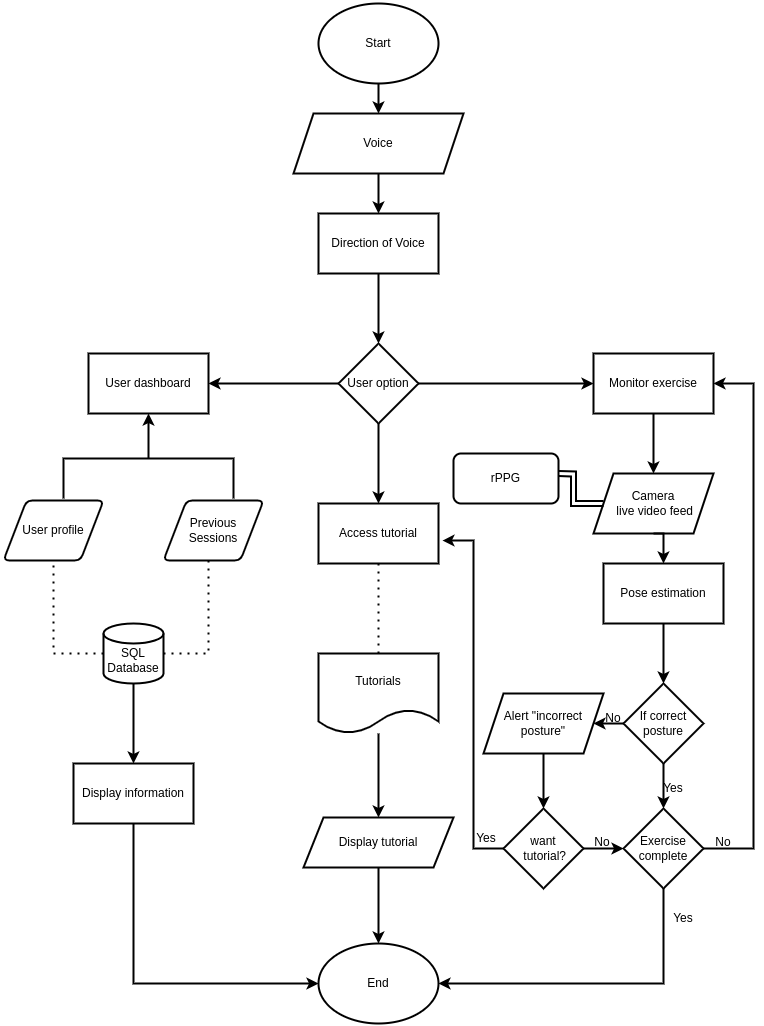

The diagram above was exported from draw.io. Its source (the exported page's mxGraphModel, read from the mxfile embedded in the PNG):
<mxGraphModel dx="1434" dy="836" grid="1" gridSize="10" guides="1" tooltips="1" connect="1" arrows="1" fold="1" page="1" pageScale="1" pageWidth="827" pageHeight="1169" background="none" math="0" shadow="0">
  <root>
    <mxCell id="WIyWlLk6GJQsqaUBKTNV-0" />
    <mxCell id="WIyWlLk6GJQsqaUBKTNV-1" parent="WIyWlLk6GJQsqaUBKTNV-0" />
    <mxCell id="_41Wr5Sp7Fdt4vIyCGYy-2" style="edgeStyle=orthogonalEdgeStyle;rounded=0;orthogonalLoop=1;jettySize=auto;html=1;strokeWidth=2;" edge="1" parent="WIyWlLk6GJQsqaUBKTNV-1" source="_41Wr5Sp7Fdt4vIyCGYy-0" target="_41Wr5Sp7Fdt4vIyCGYy-1">
      <mxGeometry relative="1" as="geometry" />
    </mxCell>
    <mxCell id="_41Wr5Sp7Fdt4vIyCGYy-0" value="Voice" style="shape=parallelogram;perimeter=parallelogramPerimeter;whiteSpace=wrap;html=1;fixedSize=1;fillColor=none;strokeColor=#030202;strokeWidth=2;" vertex="1" parent="WIyWlLk6GJQsqaUBKTNV-1">
      <mxGeometry x="300" y="130" width="170" height="60" as="geometry" />
    </mxCell>
    <mxCell id="_41Wr5Sp7Fdt4vIyCGYy-5" value="" style="edgeStyle=orthogonalEdgeStyle;rounded=0;orthogonalLoop=1;jettySize=auto;html=1;strokeWidth=2;" edge="1" parent="WIyWlLk6GJQsqaUBKTNV-1" source="_41Wr5Sp7Fdt4vIyCGYy-1" target="_41Wr5Sp7Fdt4vIyCGYy-4">
      <mxGeometry relative="1" as="geometry" />
    </mxCell>
    <mxCell id="_41Wr5Sp7Fdt4vIyCGYy-1" value="Direction of Voice" style="rounded=0;whiteSpace=wrap;html=1;fillColor=none;strokeWidth=2;" vertex="1" parent="WIyWlLk6GJQsqaUBKTNV-1">
      <mxGeometry x="325" y="230" width="120" height="60" as="geometry" />
    </mxCell>
    <mxCell id="_41Wr5Sp7Fdt4vIyCGYy-7" value="" style="edgeStyle=orthogonalEdgeStyle;rounded=0;orthogonalLoop=1;jettySize=auto;html=1;strokeWidth=2;" edge="1" parent="WIyWlLk6GJQsqaUBKTNV-1" source="_41Wr5Sp7Fdt4vIyCGYy-4" target="_41Wr5Sp7Fdt4vIyCGYy-6">
      <mxGeometry relative="1" as="geometry" />
    </mxCell>
    <mxCell id="_41Wr5Sp7Fdt4vIyCGYy-9" value="" style="edgeStyle=orthogonalEdgeStyle;rounded=0;orthogonalLoop=1;jettySize=auto;html=1;strokeWidth=2;" edge="1" parent="WIyWlLk6GJQsqaUBKTNV-1" source="_41Wr5Sp7Fdt4vIyCGYy-4" target="_41Wr5Sp7Fdt4vIyCGYy-8">
      <mxGeometry relative="1" as="geometry" />
    </mxCell>
    <mxCell id="_41Wr5Sp7Fdt4vIyCGYy-35" style="edgeStyle=orthogonalEdgeStyle;rounded=0;orthogonalLoop=1;jettySize=auto;html=1;exitX=1;exitY=0.5;exitDx=0;exitDy=0;entryX=0;entryY=0.5;entryDx=0;entryDy=0;strokeWidth=2;" edge="1" parent="WIyWlLk6GJQsqaUBKTNV-1" source="_41Wr5Sp7Fdt4vIyCGYy-4" target="_41Wr5Sp7Fdt4vIyCGYy-10">
      <mxGeometry relative="1" as="geometry" />
    </mxCell>
    <mxCell id="_41Wr5Sp7Fdt4vIyCGYy-4" value="User option" style="rhombus;whiteSpace=wrap;html=1;fillColor=none;rounded=0;strokeWidth=2;" vertex="1" parent="WIyWlLk6GJQsqaUBKTNV-1">
      <mxGeometry x="345" y="360" width="80" height="80" as="geometry" />
    </mxCell>
    <mxCell id="_41Wr5Sp7Fdt4vIyCGYy-6" value="User dashboard" style="whiteSpace=wrap;html=1;fillColor=none;rounded=0;strokeWidth=2;" vertex="1" parent="WIyWlLk6GJQsqaUBKTNV-1">
      <mxGeometry x="95" y="370" width="120" height="60" as="geometry" />
    </mxCell>
    <mxCell id="_41Wr5Sp7Fdt4vIyCGYy-8" value="Access tutorial" style="whiteSpace=wrap;html=1;fillColor=none;rounded=0;strokeWidth=2;" vertex="1" parent="WIyWlLk6GJQsqaUBKTNV-1">
      <mxGeometry x="325" y="520" width="120" height="60" as="geometry" />
    </mxCell>
    <mxCell id="_41Wr5Sp7Fdt4vIyCGYy-18" value="" style="edgeStyle=orthogonalEdgeStyle;rounded=0;orthogonalLoop=1;jettySize=auto;html=1;strokeWidth=2;" edge="1" parent="WIyWlLk6GJQsqaUBKTNV-1" source="_41Wr5Sp7Fdt4vIyCGYy-10" target="_41Wr5Sp7Fdt4vIyCGYy-17">
      <mxGeometry relative="1" as="geometry" />
    </mxCell>
    <mxCell id="_41Wr5Sp7Fdt4vIyCGYy-10" value="Monitor exercise" style="whiteSpace=wrap;html=1;fillColor=none;rounded=0;strokeWidth=2;" vertex="1" parent="WIyWlLk6GJQsqaUBKTNV-1">
      <mxGeometry x="600" y="370" width="120" height="60" as="geometry" />
    </mxCell>
    <mxCell id="_41Wr5Sp7Fdt4vIyCGYy-12" value="" style="endArrow=none;dashed=1;html=1;dashPattern=1 3;strokeWidth=2;rounded=0;entryX=0.5;entryY=1;entryDx=0;entryDy=0;exitX=0.5;exitY=0;exitDx=0;exitDy=0;" edge="1" parent="WIyWlLk6GJQsqaUBKTNV-1" source="_41Wr5Sp7Fdt4vIyCGYy-13" target="_41Wr5Sp7Fdt4vIyCGYy-8">
      <mxGeometry width="50" height="50" relative="1" as="geometry">
        <mxPoint x="750" y="480" as="sourcePoint" />
        <mxPoint x="500" y="400" as="targetPoint" />
      </mxGeometry>
    </mxCell>
    <mxCell id="_41Wr5Sp7Fdt4vIyCGYy-54" style="edgeStyle=orthogonalEdgeStyle;rounded=0;orthogonalLoop=1;jettySize=auto;html=1;strokeWidth=2;" edge="1" parent="WIyWlLk6GJQsqaUBKTNV-1" source="_41Wr5Sp7Fdt4vIyCGYy-13" target="_41Wr5Sp7Fdt4vIyCGYy-16">
      <mxGeometry relative="1" as="geometry" />
    </mxCell>
    <mxCell id="_41Wr5Sp7Fdt4vIyCGYy-13" value="Tutorials" style="shape=document;whiteSpace=wrap;html=1;boundedLbl=1;fillColor=none;strokeWidth=2;" vertex="1" parent="WIyWlLk6GJQsqaUBKTNV-1">
      <mxGeometry x="325" y="670" width="120" height="80" as="geometry" />
    </mxCell>
    <mxCell id="_41Wr5Sp7Fdt4vIyCGYy-78" style="edgeStyle=orthogonalEdgeStyle;rounded=0;orthogonalLoop=1;jettySize=auto;html=1;exitX=0.5;exitY=1;exitDx=0;exitDy=0;entryX=0.5;entryY=0;entryDx=0;entryDy=0;strokeWidth=2;" edge="1" parent="WIyWlLk6GJQsqaUBKTNV-1" source="_41Wr5Sp7Fdt4vIyCGYy-16" target="_41Wr5Sp7Fdt4vIyCGYy-64">
      <mxGeometry relative="1" as="geometry" />
    </mxCell>
    <mxCell id="_41Wr5Sp7Fdt4vIyCGYy-16" value="Display tutorial" style="shape=parallelogram;perimeter=parallelogramPerimeter;whiteSpace=wrap;html=1;fixedSize=1;fillColor=none;strokeColor=#030202;strokeWidth=2;" vertex="1" parent="WIyWlLk6GJQsqaUBKTNV-1">
      <mxGeometry x="310" y="834" width="150" height="50" as="geometry" />
    </mxCell>
    <mxCell id="_41Wr5Sp7Fdt4vIyCGYy-20" style="edgeStyle=orthogonalEdgeStyle;rounded=0;orthogonalLoop=1;jettySize=auto;html=1;exitX=0.5;exitY=1;exitDx=0;exitDy=0;entryX=0.5;entryY=0;entryDx=0;entryDy=0;strokeWidth=2;" edge="1" parent="WIyWlLk6GJQsqaUBKTNV-1" source="_41Wr5Sp7Fdt4vIyCGYy-17" target="_41Wr5Sp7Fdt4vIyCGYy-19">
      <mxGeometry relative="1" as="geometry" />
    </mxCell>
    <mxCell id="_41Wr5Sp7Fdt4vIyCGYy-57" value="" style="edgeStyle=orthogonalEdgeStyle;rounded=0;orthogonalLoop=1;jettySize=auto;html=1;shape=link;strokeWidth=2;" edge="1" parent="WIyWlLk6GJQsqaUBKTNV-1" source="_41Wr5Sp7Fdt4vIyCGYy-17">
      <mxGeometry relative="1" as="geometry">
        <mxPoint x="565" y="490" as="targetPoint" />
      </mxGeometry>
    </mxCell>
    <mxCell id="_41Wr5Sp7Fdt4vIyCGYy-17" value="Camera&lt;br&gt;&amp;nbsp;live video feed" style="shape=parallelogram;perimeter=parallelogramPerimeter;whiteSpace=wrap;html=1;fixedSize=1;fillColor=none;rounded=0;strokeWidth=2;" vertex="1" parent="WIyWlLk6GJQsqaUBKTNV-1">
      <mxGeometry x="600" y="490" width="120" height="60" as="geometry" />
    </mxCell>
    <mxCell id="_41Wr5Sp7Fdt4vIyCGYy-22" value="" style="edgeStyle=orthogonalEdgeStyle;rounded=0;orthogonalLoop=1;jettySize=auto;html=1;strokeWidth=2;" edge="1" parent="WIyWlLk6GJQsqaUBKTNV-1" source="_41Wr5Sp7Fdt4vIyCGYy-19" target="_41Wr5Sp7Fdt4vIyCGYy-21">
      <mxGeometry relative="1" as="geometry" />
    </mxCell>
    <mxCell id="_41Wr5Sp7Fdt4vIyCGYy-19" value="Pose estimation" style="whiteSpace=wrap;html=1;fillColor=none;rounded=0;strokeWidth=2;" vertex="1" parent="WIyWlLk6GJQsqaUBKTNV-1">
      <mxGeometry x="610" y="580" width="120" height="60" as="geometry" />
    </mxCell>
    <mxCell id="_41Wr5Sp7Fdt4vIyCGYy-46" style="edgeStyle=orthogonalEdgeStyle;rounded=0;orthogonalLoop=1;jettySize=auto;html=1;exitX=0;exitY=0.5;exitDx=0;exitDy=0;entryX=1;entryY=0.5;entryDx=0;entryDy=0;strokeWidth=2;" edge="1" parent="WIyWlLk6GJQsqaUBKTNV-1" source="_41Wr5Sp7Fdt4vIyCGYy-21" target="_41Wr5Sp7Fdt4vIyCGYy-27">
      <mxGeometry relative="1" as="geometry" />
    </mxCell>
    <mxCell id="_41Wr5Sp7Fdt4vIyCGYy-52" style="edgeStyle=orthogonalEdgeStyle;rounded=0;orthogonalLoop=1;jettySize=auto;html=1;exitX=0.5;exitY=1;exitDx=0;exitDy=0;entryX=0.5;entryY=0;entryDx=0;entryDy=0;strokeWidth=2;" edge="1" parent="WIyWlLk6GJQsqaUBKTNV-1" source="_41Wr5Sp7Fdt4vIyCGYy-21" target="_41Wr5Sp7Fdt4vIyCGYy-24">
      <mxGeometry relative="1" as="geometry" />
    </mxCell>
    <mxCell id="_41Wr5Sp7Fdt4vIyCGYy-21" value="If correct posture" style="rhombus;whiteSpace=wrap;html=1;fillColor=none;rounded=0;strokeWidth=2;" vertex="1" parent="WIyWlLk6GJQsqaUBKTNV-1">
      <mxGeometry x="630" y="700" width="80" height="80" as="geometry" />
    </mxCell>
    <mxCell id="_41Wr5Sp7Fdt4vIyCGYy-50" style="edgeStyle=orthogonalEdgeStyle;rounded=0;orthogonalLoop=1;jettySize=auto;html=1;exitX=1;exitY=0.5;exitDx=0;exitDy=0;entryX=1;entryY=0.5;entryDx=0;entryDy=0;strokeWidth=2;" edge="1" parent="WIyWlLk6GJQsqaUBKTNV-1" source="_41Wr5Sp7Fdt4vIyCGYy-24" target="_41Wr5Sp7Fdt4vIyCGYy-10">
      <mxGeometry relative="1" as="geometry">
        <mxPoint x="760" y="410" as="targetPoint" />
        <Array as="points">
          <mxPoint x="760" y="865" />
          <mxPoint x="760" y="400" />
        </Array>
      </mxGeometry>
    </mxCell>
    <mxCell id="_41Wr5Sp7Fdt4vIyCGYy-79" style="edgeStyle=orthogonalEdgeStyle;rounded=0;orthogonalLoop=1;jettySize=auto;html=1;exitX=0.5;exitY=1;exitDx=0;exitDy=0;entryX=1;entryY=0.5;entryDx=0;entryDy=0;strokeWidth=2;" edge="1" parent="WIyWlLk6GJQsqaUBKTNV-1" source="_41Wr5Sp7Fdt4vIyCGYy-24" target="_41Wr5Sp7Fdt4vIyCGYy-64">
      <mxGeometry relative="1" as="geometry" />
    </mxCell>
    <mxCell id="_41Wr5Sp7Fdt4vIyCGYy-24" value="Exercise complete" style="rhombus;whiteSpace=wrap;html=1;fillColor=none;rounded=0;strokeWidth=2;" vertex="1" parent="WIyWlLk6GJQsqaUBKTNV-1">
      <mxGeometry x="630" y="825" width="80" height="80" as="geometry" />
    </mxCell>
    <mxCell id="_41Wr5Sp7Fdt4vIyCGYy-47" style="edgeStyle=orthogonalEdgeStyle;rounded=0;orthogonalLoop=1;jettySize=auto;html=1;exitX=0.5;exitY=1;exitDx=0;exitDy=0;entryX=0.5;entryY=0;entryDx=0;entryDy=0;strokeWidth=2;" edge="1" parent="WIyWlLk6GJQsqaUBKTNV-1" source="_41Wr5Sp7Fdt4vIyCGYy-27" target="_41Wr5Sp7Fdt4vIyCGYy-44">
      <mxGeometry relative="1" as="geometry" />
    </mxCell>
    <mxCell id="_41Wr5Sp7Fdt4vIyCGYy-27" value="Alert &quot;incorrect posture&quot;" style="shape=parallelogram;perimeter=parallelogramPerimeter;whiteSpace=wrap;html=1;fixedSize=1;fillColor=none;rounded=0;strokeWidth=2;" vertex="1" parent="WIyWlLk6GJQsqaUBKTNV-1">
      <mxGeometry x="490" y="710" width="120" height="60" as="geometry" />
    </mxCell>
    <mxCell id="_41Wr5Sp7Fdt4vIyCGYy-31" value="Yes" style="text;html=1;strokeColor=none;fillColor=none;align=center;verticalAlign=middle;whiteSpace=wrap;rounded=0;strokeWidth=2;" vertex="1" parent="WIyWlLk6GJQsqaUBKTNV-1">
      <mxGeometry x="650" y="790" width="60" height="30" as="geometry" />
    </mxCell>
    <mxCell id="_41Wr5Sp7Fdt4vIyCGYy-32" value="No" style="text;html=1;strokeColor=none;fillColor=none;align=center;verticalAlign=middle;whiteSpace=wrap;rounded=0;strokeWidth=2;" vertex="1" parent="WIyWlLk6GJQsqaUBKTNV-1">
      <mxGeometry x="579" y="844" width="60" height="30" as="geometry" />
    </mxCell>
    <mxCell id="_41Wr5Sp7Fdt4vIyCGYy-33" value="No" style="text;html=1;strokeColor=none;fillColor=none;align=center;verticalAlign=middle;whiteSpace=wrap;rounded=0;strokeWidth=2;" vertex="1" parent="WIyWlLk6GJQsqaUBKTNV-1">
      <mxGeometry x="590" y="720" width="60" height="30" as="geometry" />
    </mxCell>
    <mxCell id="_41Wr5Sp7Fdt4vIyCGYy-39" style="edgeStyle=orthogonalEdgeStyle;rounded=0;orthogonalLoop=1;jettySize=auto;html=1;exitX=0.5;exitY=1;exitDx=0;exitDy=0;strokeWidth=2;" edge="1" parent="WIyWlLk6GJQsqaUBKTNV-1" source="_41Wr5Sp7Fdt4vIyCGYy-31" target="_41Wr5Sp7Fdt4vIyCGYy-31">
      <mxGeometry relative="1" as="geometry" />
    </mxCell>
    <mxCell id="_41Wr5Sp7Fdt4vIyCGYy-48" style="edgeStyle=orthogonalEdgeStyle;rounded=0;orthogonalLoop=1;jettySize=auto;html=1;exitX=0;exitY=0.5;exitDx=0;exitDy=0;entryX=1.033;entryY=0.617;entryDx=0;entryDy=0;entryPerimeter=0;strokeWidth=2;" edge="1" parent="WIyWlLk6GJQsqaUBKTNV-1" source="_41Wr5Sp7Fdt4vIyCGYy-44" target="_41Wr5Sp7Fdt4vIyCGYy-8">
      <mxGeometry relative="1" as="geometry">
        <mxPoint x="470" y="550" as="targetPoint" />
        <Array as="points">
          <mxPoint x="480" y="865" />
          <mxPoint x="480" y="557" />
        </Array>
      </mxGeometry>
    </mxCell>
    <mxCell id="_41Wr5Sp7Fdt4vIyCGYy-49" style="edgeStyle=orthogonalEdgeStyle;rounded=0;orthogonalLoop=1;jettySize=auto;html=1;exitX=1;exitY=0.5;exitDx=0;exitDy=0;strokeWidth=2;" edge="1" parent="WIyWlLk6GJQsqaUBKTNV-1" source="_41Wr5Sp7Fdt4vIyCGYy-44" target="_41Wr5Sp7Fdt4vIyCGYy-24">
      <mxGeometry relative="1" as="geometry" />
    </mxCell>
    <mxCell id="_41Wr5Sp7Fdt4vIyCGYy-44" value="want&lt;br&gt;&amp;nbsp;tutorial?" style="rhombus;whiteSpace=wrap;html=1;fillColor=none;rounded=0;strokeWidth=2;" vertex="1" parent="WIyWlLk6GJQsqaUBKTNV-1">
      <mxGeometry x="510" y="825" width="80" height="80" as="geometry" />
    </mxCell>
    <mxCell id="_41Wr5Sp7Fdt4vIyCGYy-30" value="Yes" style="text;html=1;strokeColor=none;fillColor=none;align=center;verticalAlign=middle;whiteSpace=wrap;rounded=0;strokeWidth=2;" vertex="1" parent="WIyWlLk6GJQsqaUBKTNV-1">
      <mxGeometry x="463" y="840" width="60" height="30" as="geometry" />
    </mxCell>
    <mxCell id="_41Wr5Sp7Fdt4vIyCGYy-58" value="rPPG" style="rounded=1;whiteSpace=wrap;html=1;fillColor=none;strokeWidth=2;" vertex="1" parent="WIyWlLk6GJQsqaUBKTNV-1">
      <mxGeometry x="460" y="470" width="105" height="50" as="geometry" />
    </mxCell>
    <mxCell id="_41Wr5Sp7Fdt4vIyCGYy-59" value="No" style="text;html=1;strokeColor=none;fillColor=none;align=center;verticalAlign=middle;whiteSpace=wrap;rounded=0;strokeWidth=2;" vertex="1" parent="WIyWlLk6GJQsqaUBKTNV-1">
      <mxGeometry x="700" y="844" width="60" height="30" as="geometry" />
    </mxCell>
    <mxCell id="_41Wr5Sp7Fdt4vIyCGYy-60" value="User profile" style="shape=parallelogram;html=1;strokeWidth=2;perimeter=parallelogramPerimeter;whiteSpace=wrap;rounded=1;arcSize=12;size=0.23;fillColor=none;" vertex="1" parent="WIyWlLk6GJQsqaUBKTNV-1">
      <mxGeometry x="10" y="517" width="100" height="60" as="geometry" />
    </mxCell>
    <mxCell id="_41Wr5Sp7Fdt4vIyCGYy-61" value="Previous Sessions" style="shape=parallelogram;html=1;strokeWidth=2;perimeter=parallelogramPerimeter;whiteSpace=wrap;rounded=1;arcSize=12;size=0.23;fillColor=none;" vertex="1" parent="WIyWlLk6GJQsqaUBKTNV-1">
      <mxGeometry x="170" y="517" width="100" height="60" as="geometry" />
    </mxCell>
    <mxCell id="_41Wr5Sp7Fdt4vIyCGYy-64" value="End" style="ellipse;whiteSpace=wrap;html=1;fillColor=none;strokeWidth=2;" vertex="1" parent="WIyWlLk6GJQsqaUBKTNV-1">
      <mxGeometry x="325" y="960" width="120" height="80" as="geometry" />
    </mxCell>
    <mxCell id="_41Wr5Sp7Fdt4vIyCGYy-66" style="edgeStyle=orthogonalEdgeStyle;rounded=0;orthogonalLoop=1;jettySize=auto;html=1;exitX=0;exitY=0.5;exitDx=0;exitDy=0;exitPerimeter=0;entryX=0.5;entryY=1;entryDx=0;entryDy=0;strokeWidth=2;" edge="1" parent="WIyWlLk6GJQsqaUBKTNV-1" source="_41Wr5Sp7Fdt4vIyCGYy-65" target="_41Wr5Sp7Fdt4vIyCGYy-6">
      <mxGeometry relative="1" as="geometry" />
    </mxCell>
    <mxCell id="_41Wr5Sp7Fdt4vIyCGYy-65" value="" style="strokeWidth=2;html=1;shape=mxgraph.flowchart.annotation_2;align=left;labelPosition=right;pointerEvents=1;rotation=90;" vertex="1" parent="WIyWlLk6GJQsqaUBKTNV-1">
      <mxGeometry x="115" y="390" width="80" height="170" as="geometry" />
    </mxCell>
    <mxCell id="_41Wr5Sp7Fdt4vIyCGYy-70" style="edgeStyle=orthogonalEdgeStyle;rounded=0;orthogonalLoop=1;jettySize=auto;html=1;exitX=0.5;exitY=1;exitDx=0;exitDy=0;strokeWidth=2;" edge="1" parent="WIyWlLk6GJQsqaUBKTNV-1" source="_41Wr5Sp7Fdt4vIyCGYy-68" target="_41Wr5Sp7Fdt4vIyCGYy-0">
      <mxGeometry relative="1" as="geometry" />
    </mxCell>
    <mxCell id="_41Wr5Sp7Fdt4vIyCGYy-68" value="Start" style="ellipse;whiteSpace=wrap;html=1;fillColor=none;strokeWidth=2;" vertex="1" parent="WIyWlLk6GJQsqaUBKTNV-1">
      <mxGeometry x="325" y="20" width="120" height="80" as="geometry" />
    </mxCell>
    <mxCell id="_41Wr5Sp7Fdt4vIyCGYy-72" value="" style="endArrow=none;dashed=1;html=1;dashPattern=1 3;strokeWidth=2;rounded=0;entryX=0.5;entryY=1;entryDx=0;entryDy=0;exitX=1;exitY=0.5;exitDx=0;exitDy=0;exitPerimeter=0;" edge="1" parent="WIyWlLk6GJQsqaUBKTNV-1" source="_41Wr5Sp7Fdt4vIyCGYy-74">
      <mxGeometry width="50" height="50" relative="1" as="geometry">
        <mxPoint x="215" y="667" as="sourcePoint" />
        <mxPoint x="215" y="577" as="targetPoint" />
        <Array as="points">
          <mxPoint x="215" y="670" />
        </Array>
      </mxGeometry>
    </mxCell>
    <mxCell id="_41Wr5Sp7Fdt4vIyCGYy-73" value="" style="endArrow=none;dashed=1;html=1;dashPattern=1 3;strokeWidth=2;rounded=0;entryX=0.5;entryY=1;entryDx=0;entryDy=0;exitX=0;exitY=0.5;exitDx=0;exitDy=0;exitPerimeter=0;" edge="1" parent="WIyWlLk6GJQsqaUBKTNV-1" source="_41Wr5Sp7Fdt4vIyCGYy-74">
      <mxGeometry width="50" height="50" relative="1" as="geometry">
        <mxPoint x="60" y="667" as="sourcePoint" />
        <mxPoint x="60" y="577" as="targetPoint" />
        <Array as="points">
          <mxPoint x="60" y="670" />
        </Array>
      </mxGeometry>
    </mxCell>
    <mxCell id="_41Wr5Sp7Fdt4vIyCGYy-76" value="" style="edgeStyle=orthogonalEdgeStyle;rounded=0;orthogonalLoop=1;jettySize=auto;html=1;strokeWidth=2;" edge="1" parent="WIyWlLk6GJQsqaUBKTNV-1" source="_41Wr5Sp7Fdt4vIyCGYy-74" target="_41Wr5Sp7Fdt4vIyCGYy-75">
      <mxGeometry relative="1" as="geometry" />
    </mxCell>
    <mxCell id="_41Wr5Sp7Fdt4vIyCGYy-74" value="&lt;br&gt;SQL&lt;br&gt;Database" style="strokeWidth=2;html=1;shape=mxgraph.flowchart.database;whiteSpace=wrap;fillColor=none;" vertex="1" parent="WIyWlLk6GJQsqaUBKTNV-1">
      <mxGeometry x="110" y="640" width="60" height="60" as="geometry" />
    </mxCell>
    <mxCell id="_41Wr5Sp7Fdt4vIyCGYy-77" style="edgeStyle=orthogonalEdgeStyle;rounded=0;orthogonalLoop=1;jettySize=auto;html=1;exitX=0.5;exitY=1;exitDx=0;exitDy=0;entryX=0;entryY=0.5;entryDx=0;entryDy=0;strokeWidth=2;" edge="1" parent="WIyWlLk6GJQsqaUBKTNV-1" source="_41Wr5Sp7Fdt4vIyCGYy-75" target="_41Wr5Sp7Fdt4vIyCGYy-64">
      <mxGeometry relative="1" as="geometry" />
    </mxCell>
    <mxCell id="_41Wr5Sp7Fdt4vIyCGYy-75" value="Display information" style="whiteSpace=wrap;html=1;fillColor=none;strokeWidth=2;" vertex="1" parent="WIyWlLk6GJQsqaUBKTNV-1">
      <mxGeometry x="80" y="780" width="120" height="60" as="geometry" />
    </mxCell>
    <mxCell id="_41Wr5Sp7Fdt4vIyCGYy-80" value="Yes" style="text;html=1;strokeColor=none;fillColor=none;align=center;verticalAlign=middle;whiteSpace=wrap;rounded=0;strokeWidth=2;" vertex="1" parent="WIyWlLk6GJQsqaUBKTNV-1">
      <mxGeometry x="660" y="920" width="60" height="30" as="geometry" />
    </mxCell>
  </root>
</mxGraphModel>